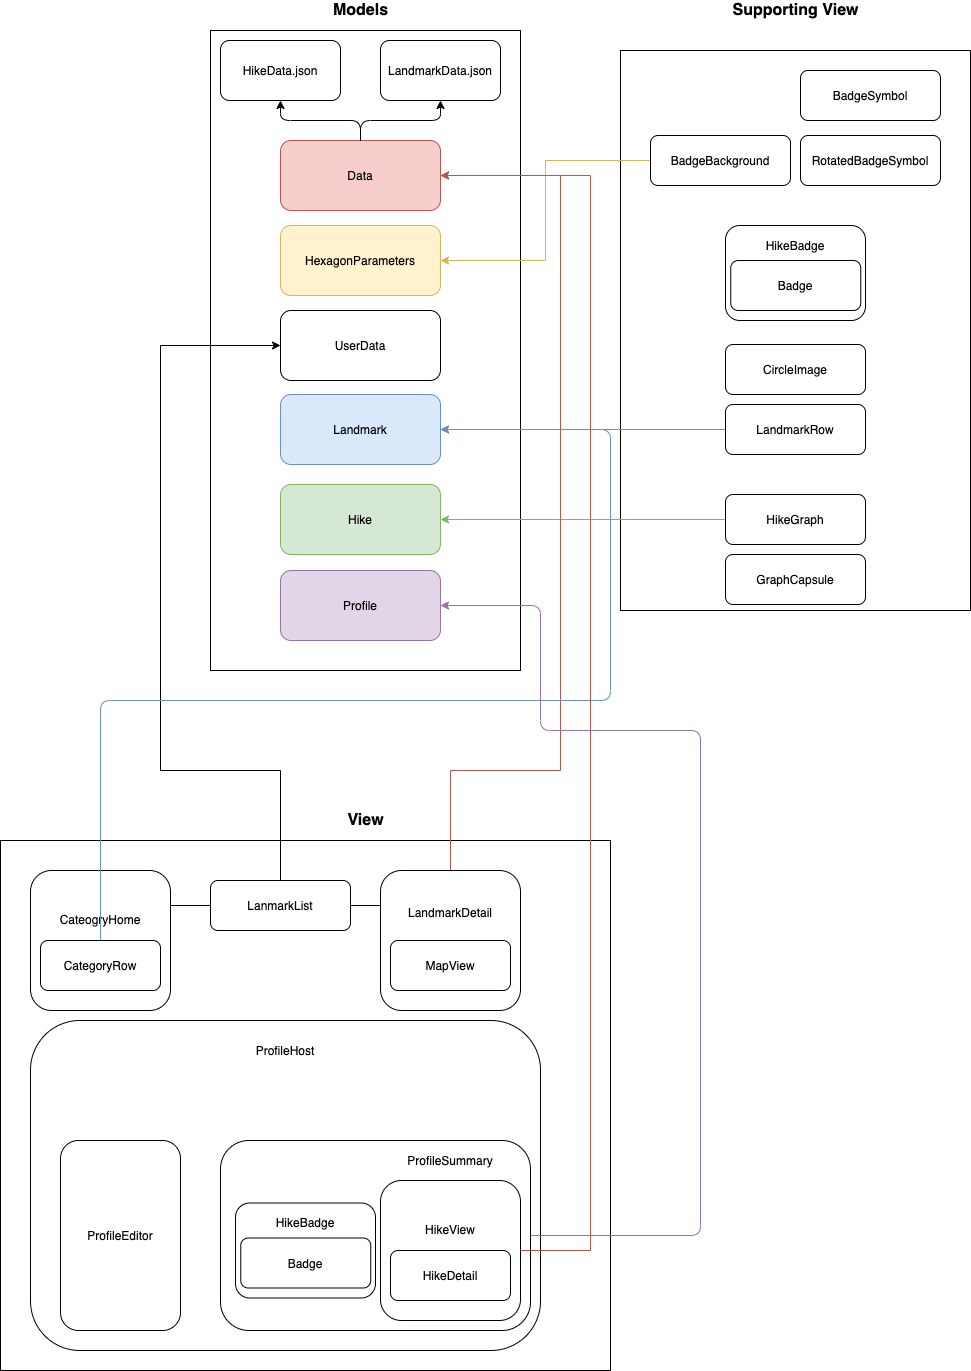

The diagram above was exported from draw.io. Its source (the exported page's mxGraphModel, read from the mxfile embedded in the PNG):
<mxGraphModel dx="1773" dy="680" grid="1" gridSize="10" guides="1" tooltips="1" connect="1" arrows="1" fold="1" page="1" pageScale="1" pageWidth="827" pageHeight="1169" math="0" shadow="0">
  <root>
    <mxCell id="0" />
    <mxCell id="1" parent="0" />
    <mxCell id="ZnHq-qkxzcQJIiNQWT4_-16" value="" style="rounded=0;whiteSpace=wrap;html=1;" parent="1" vertex="1">
      <mxGeometry x="450" y="100" width="350" height="560" as="geometry" />
    </mxCell>
    <mxCell id="ZnHq-qkxzcQJIiNQWT4_-12" value="" style="rounded=0;whiteSpace=wrap;html=1;" parent="1" vertex="1">
      <mxGeometry x="40" y="80" width="310" height="640" as="geometry" />
    </mxCell>
    <mxCell id="ZnHq-qkxzcQJIiNQWT4_-1" value="HikeData.json" style="rounded=1;whiteSpace=wrap;html=1;" parent="1" vertex="1">
      <mxGeometry x="50" y="90" width="120" height="60" as="geometry" />
    </mxCell>
    <mxCell id="ZnHq-qkxzcQJIiNQWT4_-2" value="LandmarkData.json" style="rounded=1;whiteSpace=wrap;html=1;" parent="1" vertex="1">
      <mxGeometry x="210" y="90" width="120" height="60" as="geometry" />
    </mxCell>
    <mxCell id="ZnHq-qkxzcQJIiNQWT4_-3" value="Data" style="rounded=1;whiteSpace=wrap;html=1;fillColor=#f8cecc;strokeColor=#b85450;" parent="1" vertex="1">
      <mxGeometry x="110" y="190" width="160" height="70" as="geometry" />
    </mxCell>
    <mxCell id="ZnHq-qkxzcQJIiNQWT4_-4" value="" style="endArrow=classic;html=1;entryX=0.5;entryY=1;entryDx=0;entryDy=0;exitX=0.5;exitY=0;exitDx=0;exitDy=0;" parent="1" source="ZnHq-qkxzcQJIiNQWT4_-3" target="ZnHq-qkxzcQJIiNQWT4_-1" edge="1">
      <mxGeometry width="50" height="50" relative="1" as="geometry">
        <mxPoint x="50" y="420" as="sourcePoint" />
        <mxPoint x="100" y="370" as="targetPoint" />
        <Array as="points">
          <mxPoint x="190" y="170" />
          <mxPoint x="110" y="170" />
        </Array>
      </mxGeometry>
    </mxCell>
    <mxCell id="ZnHq-qkxzcQJIiNQWT4_-5" value="" style="endArrow=classic;html=1;entryX=0.5;entryY=1;entryDx=0;entryDy=0;exitX=0.5;exitY=0;exitDx=0;exitDy=0;" parent="1" source="ZnHq-qkxzcQJIiNQWT4_-3" target="ZnHq-qkxzcQJIiNQWT4_-2" edge="1">
      <mxGeometry width="50" height="50" relative="1" as="geometry">
        <mxPoint x="50" y="420" as="sourcePoint" />
        <mxPoint x="100" y="370" as="targetPoint" />
        <Array as="points">
          <mxPoint x="190" y="170" />
          <mxPoint x="270" y="170" />
        </Array>
      </mxGeometry>
    </mxCell>
    <mxCell id="ZnHq-qkxzcQJIiNQWT4_-7" value="UserData" style="rounded=1;whiteSpace=wrap;html=1;" parent="1" vertex="1">
      <mxGeometry x="110" y="360" width="160" height="70" as="geometry" />
    </mxCell>
    <mxCell id="ZnHq-qkxzcQJIiNQWT4_-8" value="Landmark" style="rounded=1;whiteSpace=wrap;html=1;fillColor=#dae8fc;strokeColor=#6c8ebf;" parent="1" vertex="1">
      <mxGeometry x="110" y="444" width="160" height="70" as="geometry" />
    </mxCell>
    <mxCell id="ZnHq-qkxzcQJIiNQWT4_-9" value="Hike" style="rounded=1;whiteSpace=wrap;html=1;fillColor=#d5e8d4;strokeColor=#82b366;" parent="1" vertex="1">
      <mxGeometry x="110" y="534" width="160" height="70" as="geometry" />
    </mxCell>
    <mxCell id="ZnHq-qkxzcQJIiNQWT4_-13" value="&lt;b&gt;&lt;font style=&quot;font-size: 16px&quot;&gt;Models&lt;/font&gt;&lt;/b&gt;" style="text;html=1;strokeColor=none;fillColor=none;align=center;verticalAlign=middle;whiteSpace=wrap;rounded=0;" parent="1" vertex="1">
      <mxGeometry x="137.5" y="50" width="105" height="20" as="geometry" />
    </mxCell>
    <mxCell id="ZnHq-qkxzcQJIiNQWT4_-17" value="&lt;span style=&quot;font-size: 16px&quot;&gt;&lt;b&gt;Supporting View&lt;/b&gt;&lt;/span&gt;" style="text;html=1;strokeColor=none;fillColor=none;align=center;verticalAlign=middle;whiteSpace=wrap;rounded=0;" parent="1" vertex="1">
      <mxGeometry x="558.75" y="50" width="132.5" height="20" as="geometry" />
    </mxCell>
    <mxCell id="ZnHq-qkxzcQJIiNQWT4_-45" value="" style="edgeStyle=orthogonalEdgeStyle;rounded=0;orthogonalLoop=1;jettySize=auto;html=1;entryX=1;entryY=0.5;entryDx=0;entryDy=0;fillColor=#fff2cc;strokeColor=#d6b656;" parent="1" source="ZnHq-qkxzcQJIiNQWT4_-26" target="ZnHq-qkxzcQJIiNQWT4_-41" edge="1">
      <mxGeometry relative="1" as="geometry">
        <mxPoint x="400" y="310" as="targetPoint" />
      </mxGeometry>
    </mxCell>
    <mxCell id="ZnHq-qkxzcQJIiNQWT4_-26" value="BadgeBackground" style="rounded=1;whiteSpace=wrap;html=1;" parent="1" vertex="1">
      <mxGeometry x="480" y="185" width="140" height="50" as="geometry" />
    </mxCell>
    <mxCell id="ZnHq-qkxzcQJIiNQWT4_-27" value="BadgeSymbol" style="rounded=1;whiteSpace=wrap;html=1;" parent="1" vertex="1">
      <mxGeometry x="630" y="120" width="140" height="50" as="geometry" />
    </mxCell>
    <mxCell id="ZnHq-qkxzcQJIiNQWT4_-28" value="RotatedBadgeSymbol" style="rounded=1;whiteSpace=wrap;html=1;" parent="1" vertex="1">
      <mxGeometry x="630" y="185" width="140" height="50" as="geometry" />
    </mxCell>
    <mxCell id="ZnHq-qkxzcQJIiNQWT4_-29" value="CircleImage" style="rounded=1;whiteSpace=wrap;html=1;" parent="1" vertex="1">
      <mxGeometry x="555" y="394" width="140" height="50" as="geometry" />
    </mxCell>
    <mxCell id="ZnHq-qkxzcQJIiNQWT4_-38" value="" style="edgeStyle=orthogonalEdgeStyle;rounded=0;orthogonalLoop=1;jettySize=auto;html=1;entryX=1;entryY=0.5;entryDx=0;entryDy=0;fillColor=#dae8fc;strokeColor=#6c8ebf;" parent="1" source="ZnHq-qkxzcQJIiNQWT4_-30" target="ZnHq-qkxzcQJIiNQWT4_-8" edge="1">
      <mxGeometry relative="1" as="geometry">
        <mxPoint x="475" y="405" as="targetPoint" />
      </mxGeometry>
    </mxCell>
    <mxCell id="ZnHq-qkxzcQJIiNQWT4_-30" value="LandmarkRow" style="rounded=1;whiteSpace=wrap;html=1;" parent="1" vertex="1">
      <mxGeometry x="555" y="454" width="140" height="50" as="geometry" />
    </mxCell>
    <mxCell id="ZnHq-qkxzcQJIiNQWT4_-40" value="" style="edgeStyle=orthogonalEdgeStyle;rounded=0;orthogonalLoop=1;jettySize=auto;html=1;entryX=1;entryY=0.5;entryDx=0;entryDy=0;fillColor=#d5e8d4;strokeColor=#82b366;" parent="1" source="ZnHq-qkxzcQJIiNQWT4_-33" target="ZnHq-qkxzcQJIiNQWT4_-9" edge="1">
      <mxGeometry relative="1" as="geometry">
        <mxPoint x="475" y="495" as="targetPoint" />
      </mxGeometry>
    </mxCell>
    <mxCell id="ZnHq-qkxzcQJIiNQWT4_-33" value="HikeGraph" style="rounded=1;whiteSpace=wrap;html=1;" parent="1" vertex="1">
      <mxGeometry x="555" y="544" width="140" height="50" as="geometry" />
    </mxCell>
    <mxCell id="ZnHq-qkxzcQJIiNQWT4_-34" value="GraphCapsule" style="rounded=1;whiteSpace=wrap;html=1;" parent="1" vertex="1">
      <mxGeometry x="555" y="604" width="140" height="50" as="geometry" />
    </mxCell>
    <mxCell id="ZnHq-qkxzcQJIiNQWT4_-41" value="HexagonParameters" style="rounded=1;whiteSpace=wrap;html=1;fillColor=#fff2cc;strokeColor=#d6b656;" parent="1" vertex="1">
      <mxGeometry x="110" y="275" width="160" height="70" as="geometry" />
    </mxCell>
    <mxCell id="ZnHq-qkxzcQJIiNQWT4_-46" value="" style="rounded=0;whiteSpace=wrap;html=1;" parent="1" vertex="1">
      <mxGeometry x="-170" y="890" width="610" height="530" as="geometry" />
    </mxCell>
    <mxCell id="ZnHq-qkxzcQJIiNQWT4_-47" value="&lt;span style=&quot;font-size: 16px&quot;&gt;&lt;b&gt;View&lt;/b&gt;&lt;/span&gt;" style="text;html=1;strokeColor=none;fillColor=none;align=center;verticalAlign=middle;whiteSpace=wrap;rounded=0;" parent="1" vertex="1">
      <mxGeometry x="128.75" y="860" width="132.5" height="20" as="geometry" />
    </mxCell>
    <mxCell id="ZnHq-qkxzcQJIiNQWT4_-49" value="LanmarkList" style="rounded=1;whiteSpace=wrap;html=1;" parent="1" vertex="1">
      <mxGeometry x="40" y="930" width="140" height="50" as="geometry" />
    </mxCell>
    <mxCell id="ZnHq-qkxzcQJIiNQWT4_-62" value="" style="edgeStyle=orthogonalEdgeStyle;rounded=0;orthogonalLoop=1;jettySize=auto;html=1;entryX=1;entryY=0.5;entryDx=0;entryDy=0;fillColor=#f8cecc;strokeColor=#b85450;" parent="1" source="ZnHq-qkxzcQJIiNQWT4_-52" target="ZnHq-qkxzcQJIiNQWT4_-3" edge="1">
      <mxGeometry relative="1" as="geometry">
        <mxPoint x="370" y="580" as="targetPoint" />
        <Array as="points">
          <mxPoint x="280" y="820" />
          <mxPoint x="390" y="820" />
          <mxPoint x="390" y="225" />
        </Array>
      </mxGeometry>
    </mxCell>
    <mxCell id="ZnHq-qkxzcQJIiNQWT4_-52" value="LandmarkDetail&lt;br&gt;&lt;br&gt;&lt;br&gt;&lt;br&gt;&lt;br&gt;" style="rounded=1;whiteSpace=wrap;html=1;" parent="1" vertex="1">
      <mxGeometry x="210" y="920" width="140" height="140" as="geometry" />
    </mxCell>
    <mxCell id="ZnHq-qkxzcQJIiNQWT4_-48" value="MapView" style="rounded=1;whiteSpace=wrap;html=1;" parent="1" vertex="1">
      <mxGeometry x="220" y="990" width="120" height="50" as="geometry" />
    </mxCell>
    <mxCell id="ZnHq-qkxzcQJIiNQWT4_-54" value="" style="endArrow=none;html=1;entryX=0;entryY=0.25;entryDx=0;entryDy=0;exitX=1;exitY=0.5;exitDx=0;exitDy=0;" parent="1" source="ZnHq-qkxzcQJIiNQWT4_-49" target="ZnHq-qkxzcQJIiNQWT4_-52" edge="1">
      <mxGeometry width="50" height="50" relative="1" as="geometry">
        <mxPoint x="20" y="1350" as="sourcePoint" />
        <mxPoint x="70" y="1300" as="targetPoint" />
      </mxGeometry>
    </mxCell>
    <mxCell id="ZnHq-qkxzcQJIiNQWT4_-60" value="" style="edgeStyle=orthogonalEdgeStyle;rounded=0;orthogonalLoop=1;jettySize=auto;html=1;entryX=0;entryY=0.5;entryDx=0;entryDy=0;" parent="1" source="ZnHq-qkxzcQJIiNQWT4_-49" target="ZnHq-qkxzcQJIiNQWT4_-7" edge="1">
      <mxGeometry relative="1" as="geometry">
        <mxPoint x="-40" y="755" as="targetPoint" />
        <Array as="points">
          <mxPoint x="110" y="820" />
          <mxPoint x="-10" y="820" />
          <mxPoint x="-10" y="395" />
        </Array>
      </mxGeometry>
    </mxCell>
    <mxCell id="NEp0IH4-Z2coR2OCIDqM-4" value="CateogryHome&lt;br&gt;&lt;br&gt;&lt;br&gt;&lt;br&gt;" style="rounded=1;whiteSpace=wrap;html=1;" parent="1" vertex="1">
      <mxGeometry x="-140" y="920" width="140" height="140" as="geometry" />
    </mxCell>
    <mxCell id="NEp0IH4-Z2coR2OCIDqM-5" value="CategoryRow" style="rounded=1;whiteSpace=wrap;html=1;" parent="1" vertex="1">
      <mxGeometry x="-130" y="990" width="120" height="50" as="geometry" />
    </mxCell>
    <mxCell id="NEp0IH4-Z2coR2OCIDqM-2" value="" style="endArrow=classic;html=1;entryX=1;entryY=0.5;entryDx=0;entryDy=0;exitX=0.5;exitY=0;exitDx=0;exitDy=0;fillColor=#dae8fc;strokeColor=#6c8ebf;" parent="1" source="NEp0IH4-Z2coR2OCIDqM-5" target="ZnHq-qkxzcQJIiNQWT4_-8" edge="1">
      <mxGeometry width="50" height="50" relative="1" as="geometry">
        <mxPoint x="670" y="850" as="sourcePoint" />
        <mxPoint x="30" y="1090" as="targetPoint" />
        <Array as="points">
          <mxPoint x="-70" y="750" />
          <mxPoint x="440" y="750" />
          <mxPoint x="440" y="479" />
        </Array>
      </mxGeometry>
    </mxCell>
    <mxCell id="NEp0IH4-Z2coR2OCIDqM-6" value="" style="endArrow=none;html=1;entryX=0;entryY=0.5;entryDx=0;entryDy=0;exitX=1;exitY=0.25;exitDx=0;exitDy=0;" parent="1" source="NEp0IH4-Z2coR2OCIDqM-4" target="ZnHq-qkxzcQJIiNQWT4_-49" edge="1">
      <mxGeometry width="50" height="50" relative="1" as="geometry">
        <mxPoint x="-170" y="1340" as="sourcePoint" />
        <mxPoint x="-120" y="1290" as="targetPoint" />
      </mxGeometry>
    </mxCell>
    <mxCell id="VGrSFlVj97o0jZe2wllg-1" value="HikeBadge&lt;br&gt;&lt;br&gt;&lt;br&gt;&lt;br&gt;&lt;br&gt;" style="rounded=1;whiteSpace=wrap;html=1;" vertex="1" parent="1">
      <mxGeometry x="555" y="275" width="140" height="95" as="geometry" />
    </mxCell>
    <mxCell id="VGrSFlVj97o0jZe2wllg-4" value="" style="rounded=1;whiteSpace=wrap;html=1;" vertex="1" parent="1">
      <mxGeometry x="-140" y="1070" width="510" height="330" as="geometry" />
    </mxCell>
    <mxCell id="VGrSFlVj97o0jZe2wllg-6" value="" style="rounded=1;whiteSpace=wrap;html=1;" vertex="1" parent="1">
      <mxGeometry x="50" y="1190" width="310" height="190" as="geometry" />
    </mxCell>
    <mxCell id="ZnHq-qkxzcQJIiNQWT4_-64" value="" style="edgeStyle=orthogonalEdgeStyle;rounded=0;orthogonalLoop=1;jettySize=auto;html=1;entryX=1;entryY=0.5;entryDx=0;entryDy=0;fillColor=#f8cecc;strokeColor=#b85450;exitX=1;exitY=0.5;exitDx=0;exitDy=0;" parent="1" source="ZnHq-qkxzcQJIiNQWT4_-55" target="ZnHq-qkxzcQJIiNQWT4_-3" edge="1">
      <mxGeometry relative="1" as="geometry">
        <mxPoint x="440" y="740" as="targetPoint" />
        <Array as="points">
          <mxPoint x="420" y="1300" />
          <mxPoint x="420" y="225" />
        </Array>
      </mxGeometry>
    </mxCell>
    <mxCell id="ZnHq-qkxzcQJIiNQWT4_-55" value="HikeView&lt;br&gt;&lt;br&gt;&lt;br&gt;&lt;br&gt;" style="rounded=1;whiteSpace=wrap;html=1;" parent="1" vertex="1">
      <mxGeometry x="210" y="1230" width="140" height="140" as="geometry" />
    </mxCell>
    <mxCell id="ZnHq-qkxzcQJIiNQWT4_-56" value="HikeDetail" style="rounded=1;whiteSpace=wrap;html=1;" parent="1" vertex="1">
      <mxGeometry x="220" y="1300" width="120" height="50" as="geometry" />
    </mxCell>
    <mxCell id="VGrSFlVj97o0jZe2wllg-7" value="ProfileSummary" style="text;html=1;strokeColor=none;fillColor=none;align=center;verticalAlign=middle;whiteSpace=wrap;rounded=0;" vertex="1" parent="1">
      <mxGeometry x="260" y="1200" width="40" height="20" as="geometry" />
    </mxCell>
    <mxCell id="VGrSFlVj97o0jZe2wllg-8" value="Badge" style="rounded=1;whiteSpace=wrap;html=1;" vertex="1" parent="1">
      <mxGeometry x="560.25" y="310" width="130" height="50" as="geometry" />
    </mxCell>
    <mxCell id="VGrSFlVj97o0jZe2wllg-9" value="HikeBadge&lt;br&gt;&lt;br&gt;&lt;br&gt;&lt;br&gt;&lt;br&gt;" style="rounded=1;whiteSpace=wrap;html=1;" vertex="1" parent="1">
      <mxGeometry x="65" y="1252.5" width="140" height="95" as="geometry" />
    </mxCell>
    <mxCell id="VGrSFlVj97o0jZe2wllg-10" value="Badge" style="rounded=1;whiteSpace=wrap;html=1;" vertex="1" parent="1">
      <mxGeometry x="70.25" y="1287.5" width="130" height="50" as="geometry" />
    </mxCell>
    <mxCell id="VGrSFlVj97o0jZe2wllg-11" value="ProfileHost" style="text;html=1;strokeColor=none;fillColor=none;align=center;verticalAlign=middle;whiteSpace=wrap;rounded=0;" vertex="1" parent="1">
      <mxGeometry x="95" y="1090" width="40" height="20" as="geometry" />
    </mxCell>
    <mxCell id="VGrSFlVj97o0jZe2wllg-12" value="ProfileEditor" style="rounded=1;whiteSpace=wrap;html=1;" vertex="1" parent="1">
      <mxGeometry x="-110" y="1190" width="120" height="190" as="geometry" />
    </mxCell>
    <mxCell id="VGrSFlVj97o0jZe2wllg-13" value="Profile" style="rounded=1;whiteSpace=wrap;html=1;fillColor=#e1d5e7;strokeColor=#9673a6;" vertex="1" parent="1">
      <mxGeometry x="110" y="620" width="160" height="70" as="geometry" />
    </mxCell>
    <mxCell id="VGrSFlVj97o0jZe2wllg-14" value="" style="endArrow=classic;html=1;exitX=1;exitY=0.5;exitDx=0;exitDy=0;entryX=1;entryY=0.5;entryDx=0;entryDy=0;fillColor=#e1d5e7;strokeColor=#9673a6;" edge="1" parent="1" source="VGrSFlVj97o0jZe2wllg-6" target="VGrSFlVj97o0jZe2wllg-13">
      <mxGeometry width="50" height="50" relative="1" as="geometry">
        <mxPoint x="-170" y="1490" as="sourcePoint" />
        <mxPoint x="520" y="900" as="targetPoint" />
        <Array as="points">
          <mxPoint x="530" y="1285" />
          <mxPoint x="530" y="780" />
          <mxPoint x="370" y="780" />
          <mxPoint x="370" y="655" />
        </Array>
      </mxGeometry>
    </mxCell>
  </root>
</mxGraphModel>